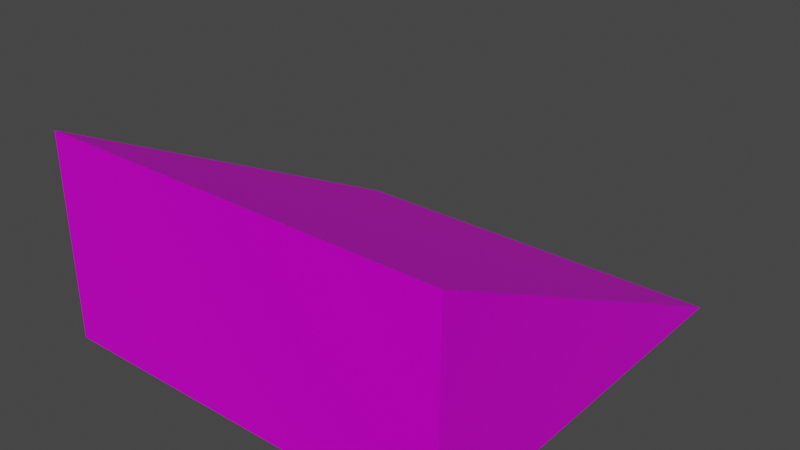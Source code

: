 # Source: Grassrampe.blend  (saved by Blender 3.0.42; exported with 4.5.12 LTS)
import bpy
from mathutils import Matrix  # noqa: F401  (used for matrix-valued properties, if any)

bpy.ops.wm.read_factory_settings(use_empty=True)
scene = bpy.context.scene
scene.name = 'Scene'

# ---- collections
col_collection = bpy.data.collections.new('Collection'); scene.collection.children.link(col_collection)

# ---- images (referenced by path relative to the original .blend; pixels are not part of the script)
import os
ASSET_DIR = os.environ.get("B2B_ASSET_DIR", "")  # directory of the original .blend (textures are referenced by path, not embedded)
HERE = os.path.dirname(os.path.abspath(__file__))  # packed textures are extracted next to this script under _unpacked/

def load_image(name, relpath, width, height, colorspace="sRGB"):
    """Load a texture the original file referenced (path relative to the .blend, or extracted next to this script)."""
    p = next((c for c in (os.path.join(HERE, relpath), os.path.join(ASSET_DIR, relpath)) if relpath and os.path.exists(c)), "")
    if p:
        img = bpy.data.images.load(p, check_existing=True)
        img.name = name
    else:  # same state as the original file: an image datablock whose file is absent (Cycles renders it pink)
        img = bpy.data.images.new(name, width, height)
        img.source = "FILE"
        img.filepath = "//" + (relpath or name)
    img.colorspace_settings.name = colorspace
    return img
img_keineahnung_png = load_image('Keineahnung.png', 'textures/Keineahnung.png', 1024, 1024, 'sRGB')

# ---- materials (node trees are filled in below, after node groups)
mat_material = bpy.data.materials.new('Material')
mat_material.alpha_threshold = 0.0
mat_material.use_transparent_shadow = False
mat_material.line_color = (0.0, 0.0, 0.0, 1.0)

# ---- material node trees
mat_material.use_nodes = True; mat_material.node_tree.nodes.clear()
_N = mat_material.node_tree.nodes; _L = mat_material.node_tree.links
n0 = _N.new('ShaderNodeOutputMaterial'); n0.name = 'Material Output'; n0.location = (300, 300)
n1 = _N.new('ShaderNodeBsdfPrincipled'); n1.name = 'Principled BSDF'; n1.location = (10, 300)
n1.distribution = 'GGX'
n1.subsurface_method = 'RANDOM_WALK_SKIN'
n1.inputs[1].default_value = 0.2864
n1.inputs[2].default_value = 0.4364
n1.inputs[3].default_value = 1.45
n1.inputs[13].default_value = 0.1818
n1.inputs[27].default_value = (0.0, 0.0, 0.0, 1.0)
n1.inputs[28].default_value = 1.0
n2 = _N.new('ShaderNodeTexImage'); n2.name = 'Image Texture'; n2.location = (-400, 166)
n2.image = img_keineahnung_png
n2.interpolation = 'Closest'
n3 = _N.new('ShaderNodeMix'); n3.name = 'Mix'; n3.location = (-260, 180)
n3.data_type = 'RGBA'
n3.inputs[0].default_value = 0.2864
n3.inputs[7].default_value = (1.0, 1.0, 1.0, 1.0)
n4 = _N.new('ShaderNodeMix'); n4.name = 'Mix.001'; n4.location = (-160, 180)
n4.data_type = 'RGBA'
n4.inputs[0].default_value = 0.1727
n4.inputs[6].default_value = (1.0, 1.0, 1.0, 1.0)
_L.new(n1.outputs[0], n0.inputs[0])
_L.new(n2.outputs[0], n1.inputs[0])
_L.new(n2.outputs[0], n3.inputs[6])
_L.new(n3.outputs[2], n4.inputs[7])
_L.new(n4.outputs[2], n1.inputs[14])
n0.is_active_output = True

# ---- world
world_world = bpy.data.worlds.new('World'); scene.world = world_world
world_world.use_nodes = True; world_world.node_tree.nodes.clear()
_N = world_world.node_tree.nodes; _L = world_world.node_tree.links
n0 = _N.new('ShaderNodeOutputWorld'); n0.name = 'World Output'; n0.location = (300, 300)
n1 = _N.new('ShaderNodeBackground'); n1.name = 'Background'; n1.location = (10, 300)
n1.inputs[0].default_value = (0.05088, 0.05088, 0.05088, 1.0)
_L.new(n1.outputs[0], n0.inputs[0])
n0.is_active_output = True
world_world.color = (0.05088, 0.05088, 0.05088)
world_world.use_sun_shadow = False
world_world.sun_shadow_jitter_overblur = 0.0

# ---- meshes
me_cube = bpy.data.meshes.new('Cube')
me_cube.from_pydata([(1.0, 1.0, 1.0), (1.0, 1.0, -1.0), (1.0, -1.0, -1.0), (-1.0, 1.0, 1.0), (-1.0, 1.0, -1.0), (-1.0, -1.0, -1.0), (1.0, 1.0, 1.0), (1.0, -1.0, -1.0), (-1.0, -1.0, -1.0), (-1.0, 1.0, 1.0), (1.0, -0.6667, -0.6667), (1.0, -0.3333, -0.3333), (1.0, 2.98e-08, 2.98e-08), (1.0, 0.3333, 0.3333), (1.0, 0.6667, 0.6667), (0.6667, 1.0, 1.0), (0.3333, 1.0, 1.0), (-2.98e-08, 1.0, 1.0), (-0.3333, 1.0, 1.0), (-0.6667, 1.0, 1.0), (-1.0, 0.6667, 0.6667), (-1.0, 0.3333, 0.3333), (-1.0, -2.98e-08, -2.98e-08), (-1.0, -0.3333, -0.3333), (-1.0, -0.6667, -0.6667), (-0.6667, -1.0, -1.0), (-0.3333, -1.0, -1.0), (2.98e-08, -1.0, -1.0), (0.3333, -1.0, -1.0), (0.6667, -1.0, -1.0), (0.6667, 0.6667, 0.6667), (0.6667, 0.3333, 0.3333), (0.6667, -2.98e-08, -2.98e-08), (0.6667, -0.3333, -0.3333), (0.6667, -0.6667, -0.6667), (0.3333, 0.6667, 0.6667), (0.3333, 0.3333, 0.3333), (0.3333, -2.98e-08, -2.98e-08), (0.3333, -0.3333, -0.3333), (0.3333, -0.6667, -0.6667), (-1.987e-08, 0.6667, 0.6667), (-9.934e-09, 0.3333, 0.3333), (8.882e-16, -2.98e-08, -2.98e-08), (9.934e-09, -0.3333, -0.3333), (1.987e-08, -0.6667, -0.6667), (-0.3333, 0.6667, 0.6667), (-0.3333, 0.3333, 0.3333), (-0.3333, -2.98e-08, -2.98e-08), (-0.3333, -0.3333, -0.3333), (-0.3333, -0.6667, -0.6667), (-0.6667, 0.6667, 0.6667), (-0.6667, 0.3333, 0.3333), (-0.6667, -2.98e-08, -2.98e-08), (-0.6667, -0.3333, -0.3333), (-0.6667, -0.6667, -0.6667)], [], [(5, 8, 24, 23, 22, 21, 20, 9, 3, 4), (0, 3, 9, 19, 18, 17, 16, 15, 6), (4, 1, 2, 5), (2, 7, 29, 28, 27, 26, 25, 8, 5), (4, 3, 0, 1), (54, 24, 8, 25), (1, 0, 6, 14, 13, 12, 11, 10, 7, 2), (10, 34, 29, 7), (34, 39, 28, 29), (39, 44, 27, 28), (44, 49, 26, 27), (49, 54, 25, 26), (6, 15, 30, 14), (14, 30, 31, 13), (13, 31, 32, 12), (12, 32, 33, 11), (11, 33, 34, 10), (15, 16, 35, 30), (30, 35, 36, 31), (31, 36, 37, 32), (32, 37, 38, 33), (33, 38, 39, 34), (16, 17, 40, 35), (35, 40, 41, 36), (36, 41, 42, 37), (37, 42, 43, 38), (38, 43, 44, 39), (17, 18, 45, 40), (40, 45, 46, 41), (41, 46, 47, 42), (42, 47, 48, 43), (43, 48, 49, 44), (18, 19, 50, 45), (45, 50, 51, 46), (46, 51, 52, 47), (47, 52, 53, 48), (48, 53, 54, 49), (19, 9, 20, 50), (50, 20, 21, 51), (51, 21, 22, 52), (52, 22, 23, 53), (53, 23, 24, 54)])
_uv = me_cube.uv_layers.new(name='UVMap')
_uv.uv.foreach_set('vector', [0.375, 0.0, 0.375, 0.0, 0.4167, 0.04167, 0.4583, 0.08333, 0.5, 0.125, 0.5417, 0.1667, 0.5833, 0.2083, 0.625, 0.25, 0.625, 0.25, 0.375, 0.25, 0.625, 0.5, 0.875, 0.5, 0.875, 0.5, 0.8333, 0.5, 0.7917, 0.5, 0.75, 0.5, 0.7083, 0.5, 0.6667, 0.5, 0.625, 0.5, 0.125, 0.5, 0.375, 0.5, 0.375, 0.75, 0.125, 0.75, 0.375, 0.75, 0.375, 0.75, 0.375, 0.7917, 0.375, 0.8333, 0.375, 0.875, 0.375, 0.9167, 0.375, 0.9583, 0.375, 1.0, 0.375, 1.0, 0.375, 0.25, 0.625, 0.25, 0.625, 0.5, 0.375, 0.5, 0.1674, 0.5821, 0.00109, 0.5821, 0.00109, 0.4981, 0.1674, 0.4981, 0.375, 0.5, 0.625, 0.5, 0.625, 0.5, 0.5833, 0.5417, 0.5417, 0.5833, 0.5, 0.625, 0.4583, 0.6667, 0.4167, 0.7083, 0.375, 0.75, 0.375, 0.75, 0.9989, 0.5821, 0.8326, 0.5821, 0.8326, 0.4981, 0.9989, 0.4981, 0.8326, 0.5821, 0.6663, 0.5821, 0.6663, 0.4981, 0.8326, 0.4981, 0.6663, 0.5821, 0.5, 0.5821, 0.5, 0.4981, 0.6663, 0.4981, 0.5, 0.5821, 0.3337, 0.5821, 0.3337, 0.4981, 0.5, 0.4981, 0.3337, 0.5821, 0.1674, 0.5821, 0.1674, 0.4981, 0.3337, 0.4981, 0.9989, 1.002, 0.8326, 1.002, 0.8326, 0.9179, 0.9989, 0.9179, 0.9989, 0.9179, 0.8326, 0.9179, 0.8326, 0.834, 0.9989, 0.834, 0.9989, 0.834, 0.8326, 0.834, 0.8326, 0.75, 0.9989, 0.75, 0.9989, 0.75, 0.8326, 0.75, 0.8326, 0.666, 0.9989, 0.666, 0.9989, 0.666, 0.8326, 0.666, 0.8326, 0.5821, 0.9989, 0.5821, 0.8326, 1.002, 0.6663, 1.002, 0.6663, 0.9179, 0.8326, 0.9179, 0.8326, 0.9179, 0.6663, 0.9179, 0.6663, 0.834, 0.8326, 0.834, 0.8326, 0.834, 0.6663, 0.834, 0.6663, 0.75, 0.8326, 0.75, 0.8326, 0.75, 0.6663, 0.75, 0.6663, 0.666, 0.8326, 0.666, 0.8326, 0.666, 0.6663, 0.666, 0.6663, 0.5821, 0.8326, 0.5821, 0.6663, 1.002, 0.5, 1.002, 0.5, 0.9179, 0.6663, 0.9179, 0.6663, 0.9179, 0.5, 0.9179, 0.5, 0.834, 0.6663, 0.834, 0.6663, 0.834, 0.5, 0.834, 0.5, 0.75, 0.6663, 0.75, 0.6663, 0.75, 0.5, 0.75, 0.5, 0.666, 0.6663, 0.666, 0.6663, 0.666, 0.5, 0.666, 0.5, 0.5821, 0.6663, 0.5821, 0.5, 1.002, 0.3337, 1.002, 0.3337, 0.9179, 0.5, 0.9179, 0.5, 0.9179, 0.3337, 0.9179, 0.3337, 0.834, 0.5, 0.834, 0.5, 0.834, 0.3337, 0.834, 0.3337, 0.75, 0.5, 0.75, 0.5, 0.75, 0.3337, 0.75, 0.3337, 0.666, 0.5, 0.666, 0.5, 0.666, 0.3337, 0.666, 0.3337, 0.5821, 0.5, 0.5821, 0.3337, 1.002, 0.1674, 1.002, 0.1674, 0.9179, 0.3337, 0.9179, 0.3337, 0.9179, 0.1674, 0.9179, 0.1674, 0.834, 0.3337, 0.834, 0.3337, 0.834, 0.1674, 0.834, 0.1674, 0.75, 0.3337, 0.75, 0.3337, 0.75, 0.1674, 0.75, 0.1674, 0.666, 0.3337, 0.666, 0.3337, 0.666, 0.1674, 0.666, 0.1674, 0.5821, 0.3337, 0.5821, 0.1674, 1.002, 0.00109, 1.002, 0.00109, 0.9179, 0.1674, 0.9179, 0.1674, 0.9179, 0.00109, 0.9179, 0.00109, 0.834, 0.1674, 0.834, 0.1674, 0.834, 0.00109, 0.834, 0.00109, 0.75, 0.1674, 0.75, 0.1674, 0.75, 0.00109, 0.75, 0.00109, 0.666, 0.1674, 0.666, 0.1674, 0.666, 0.00109, 0.666, 0.00109, 0.5821, 0.1674, 0.5821])
me_cube.materials.append(mat_material)
me_cube.use_remesh_preserve_volume = False
me_cube.use_remesh_preserve_attributes = False
me_cube.use_mirror_vertex_groups = False
me_cube.update()

# ---- objects
ob_cube = bpy.data.objects.new('Cube', me_cube)

# ---- transforms, parenting, visibility, modifiers, constraints
ob_cube.location = (0.0, 0.0, 0.5)
ob_cube.rotation_euler = (0.0, 0.0, 3.142)
ob_cube.scale = (0.5, 0.5, 0.25)
ob_cube.lock_rotations_4d = False
ob_cube.empty_display_type = 'ARROWS'
ob_cube.lineart.crease_threshold = 0.0

# ---- collection membership
col_collection.objects.link(ob_cube)

# ---- scene / render settings (as saved in the file)
scene.frame_start = 1; scene.frame_end = 250; scene.frame_set(1)
scene.render.engine = 'BLENDER_EEVEE_NEXT'
scene.cycles.sampling_pattern = 'TABULATED_SOBOL'
scene.cycles.use_light_tree = False
scene.view_settings.view_transform = 'Filmic'
bpy.context.view_layer.update()

# ---- added for rendering (the .blend has no active camera and no usable light): camera, sun
cam_auto = bpy.data.cameras.new('AutoCamera')
cam_auto.lens = 50.0
cam_auto.sensor_width = 36.0
cam_auto.clip_end = 1000.0
ob_auto_camera = bpy.data.objects.new('AutoCamera', cam_auto)
scene.collection.objects.link(ob_auto_camera)
ob_auto_camera.location = (1.38784, -1.6654, 1.61027)
ob_auto_camera.rotation_euler = (1.09748, -7.21219e-08, 0.694738)
scene.camera = ob_auto_camera
light_auto_sun = bpy.data.lights.new('AutoSun', 'SUN')
light_auto_sun.energy = 3.0
light_auto_sun.angle = 0.0523599
ob_auto_sun = bpy.data.objects.new('AutoSun', light_auto_sun)
scene.collection.objects.link(ob_auto_sun)
ob_auto_sun.rotation_euler = (0.872665, 0.174533, 0.523599)
bpy.context.view_layer.update()
